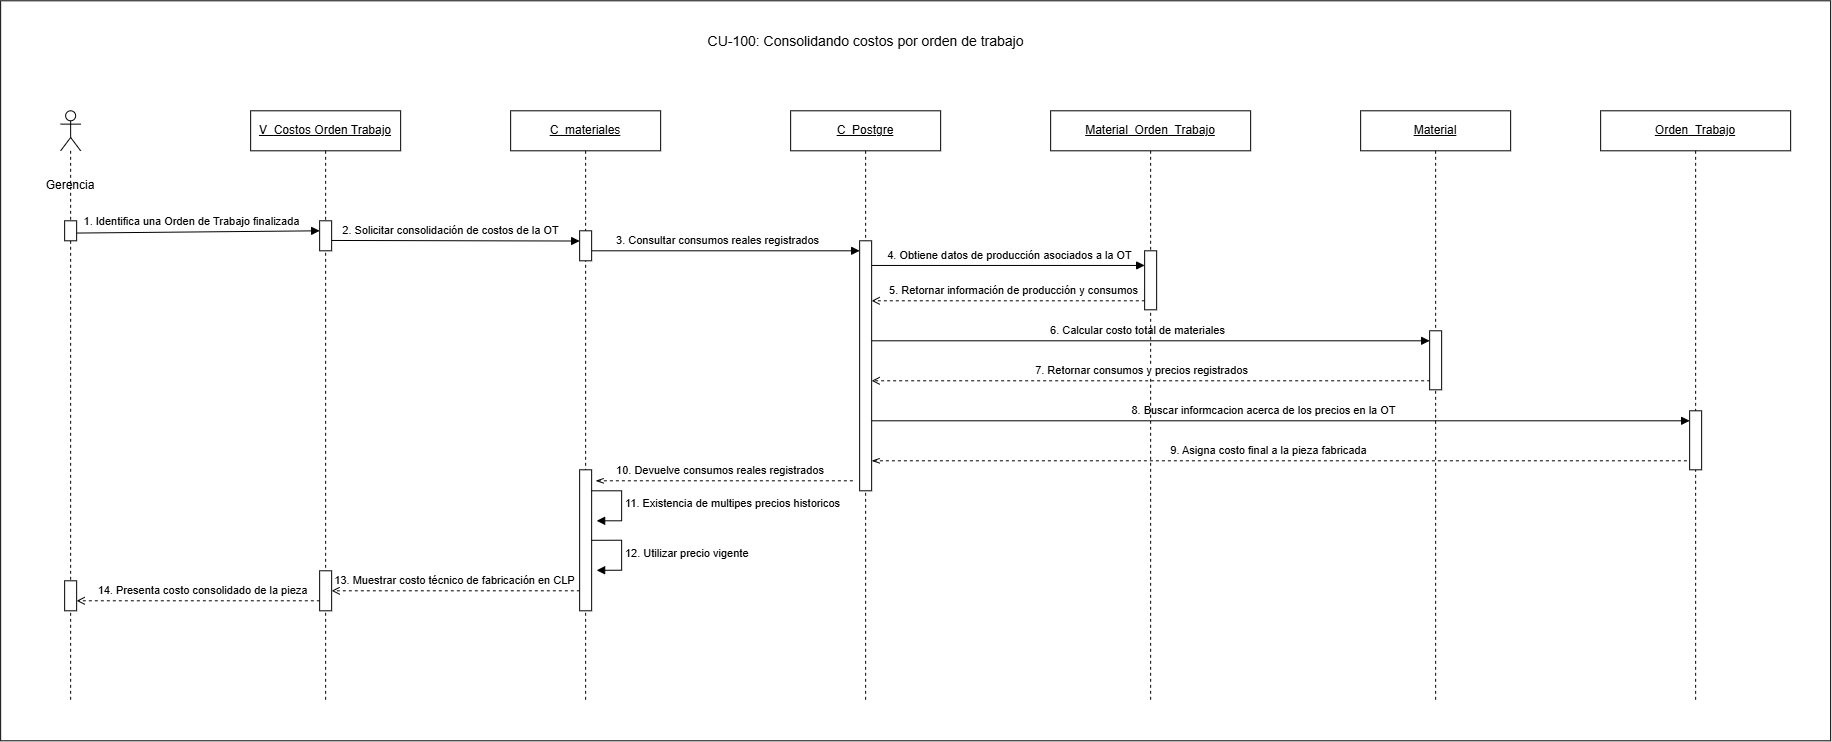

The diagram above was exported from draw.io. Its source (the exported page's mxGraphModel, read from the mxfile embedded in the PNG):
<mxGraphModel dx="419" dy="534" grid="1" gridSize="10" guides="1" tooltips="1" connect="1" arrows="1" fold="1" page="1" pageScale="1" pageWidth="827" pageHeight="1169" math="0" shadow="0">
  <root>
    <mxCell id="0" />
    <mxCell id="1" parent="0" />
    <mxCell id="7OQ8W4XX6PAglmkiv8ZD-1" parent="1" style="rounded=0;whiteSpace=wrap;html=1;" value="" vertex="1">
      <mxGeometry height="740" width="1830" x="1090" y="1350" as="geometry" />
    </mxCell>
    <mxCell id="7OQ8W4XX6PAglmkiv8ZD-2" edge="1" parent="1" style="rounded=0;html=1;endArrow=block;endFill=1" value="8. Buscar informcacion acerca de los precios en la OT">
      <mxGeometry relative="1" x="-0.0366" y="10" as="geometry">
        <mxPoint as="offset" />
        <mxPoint x="1955.5" y="1770" as="sourcePoint" />
        <mxPoint x="2779" y="1770" as="targetPoint" />
      </mxGeometry>
    </mxCell>
    <mxCell id="7OQ8W4XX6PAglmkiv8ZD-3" edge="1" parent="1" style="rounded=0;html=1;endArrow=block;endFill=1" value="6. Calcular costo total de materiales">
      <mxGeometry relative="1" x="-0.0357" y="10" as="geometry">
        <mxPoint as="offset" />
        <mxPoint x="1955.5" y="1690" as="sourcePoint" />
        <mxPoint x="2519" y="1690" as="targetPoint" />
      </mxGeometry>
    </mxCell>
    <mxCell id="7OQ8W4XX6PAglmkiv8ZD-4" parent="1" style="shape=umlLifeline;perimeter=lifelinePerimeter;whiteSpace=wrap;html=1;container=1;dropTarget=0" value="&lt;u&gt;Material_Orden_Trabajo&lt;/u&gt;" vertex="1">
      <mxGeometry height="590" width="200" x="2140" y="1460" as="geometry" />
    </mxCell>
    <mxCell id="7OQ8W4XX6PAglmkiv8ZD-5" parent="1" style="shape=umlLifeline;perimeter=lifelinePerimeter;whiteSpace=wrap;html=1;container=1;dropTarget=0" value="&lt;u&gt;C_Postgre&lt;/u&gt;" vertex="1">
      <mxGeometry height="590" width="150" x="1880" y="1460" as="geometry" />
    </mxCell>
    <mxCell id="7OQ8W4XX6PAglmkiv8ZD-6" parent="1" style="shape=umlLifeline;perimeter=lifelinePerimeter;whiteSpace=wrap;html=1;container=1;dropTarget=0" value="&lt;u&gt;C_materiales&lt;/u&gt;" vertex="1">
      <mxGeometry height="590" width="150" x="1600" y="1460" as="geometry" />
    </mxCell>
    <mxCell id="7OQ8W4XX6PAglmkiv8ZD-7" parent="1" style="shape=umlLifeline;perimeter=lifelinePerimeter;whiteSpace=wrap;html=1;container=1;dropTarget=0" value="&lt;u&gt;&lt;font style=&quot;color: light-dark(rgb(0, 0, 0), rgb(237, 237, 237));&quot;&gt;V_&lt;span style=&quot;font-family: &amp;quot;DM Sans&amp;quot;, sans-serif; text-align: start;&quot;&gt;Costos Orden Trabajo&lt;/span&gt;&lt;/font&gt;&lt;/u&gt;" vertex="1">
      <mxGeometry height="590" width="150" x="1340" y="1460" as="geometry" />
    </mxCell>
    <mxCell id="7OQ8W4XX6PAglmkiv8ZD-8" parent="1" style="text;html=1;strokeColor=none;fillColor=none;align=center;verticalAlign=middle;fontSize=18;fontStyle=1" value="&lt;span style=&quot;font-weight: normal;&quot;&gt;&lt;font style=&quot;font-size: 14px;&quot;&gt;CU-100: Consolidando costos por orden de trabajo&lt;/font&gt;&lt;/span&gt;" vertex="1">
      <mxGeometry height="40" width="365" x="1772.5" y="1370" as="geometry" />
    </mxCell>
    <mxCell id="7OQ8W4XX6PAglmkiv8ZD-9" edge="1" parent="1" style="rounded=0;html=1;endArrow=block;endFill=1;entryX=0.201;entryY=0.146;entryDx=0;entryDy=0;entryPerimeter=0;" value="1. Identifica una Orden de Trabajo finalizada">
      <mxGeometry relative="1" x="-0.0393" y="10" as="geometry">
        <mxPoint as="offset" />
        <mxPoint x="1163.5900000000001" y="1582.28" as="sourcePoint" />
        <mxPoint x="1409.0020000000004" y="1579.9999999999998" as="targetPoint" />
      </mxGeometry>
    </mxCell>
    <mxCell id="7OQ8W4XX6PAglmkiv8ZD-10" edge="1" parent="1" style="rounded=0;html=1;endArrow=block;endFill=1;entryX=0.086;entryY=0.151;entryDx=0;entryDy=0;entryPerimeter=0;" value="2. Solicitar consolidación de costos de la OT">
      <mxGeometry relative="1" x="-0.0385" y="10" as="geometry">
        <mxPoint as="offset" />
        <mxPoint x="1419.97" y="1589.6599999999999" as="sourcePoint" />
        <mxPoint x="1669.0020000000002" y="1590.23" as="targetPoint" />
      </mxGeometry>
    </mxCell>
    <mxCell id="7OQ8W4XX6PAglmkiv8ZD-11" edge="1" parent="1" style="rounded=0;html=1;endArrow=block;endFill=1" value="3. Consultar consumos reales registrados">
      <mxGeometry relative="1" x="-0.0357" y="10" as="geometry">
        <mxPoint as="offset" />
        <mxPoint x="1675" y="1600" as="sourcePoint" />
        <mxPoint x="1948.9999999999995" y="1600" as="targetPoint" />
      </mxGeometry>
    </mxCell>
    <mxCell id="7OQ8W4XX6PAglmkiv8ZD-12" edge="1" parent="1" style="rounded=0;html=1;endArrow=block;endFill=1;" value="4. Obtiene datos de producción asociados a la OT">
      <mxGeometry relative="1" x="0.0175" y="10" as="geometry">
        <mxPoint as="offset" />
        <mxPoint x="1955.5" y="1614.6599999999999" as="sourcePoint" />
        <mxPoint x="2233.9999999999995" y="1614.6599999999999" as="targetPoint" />
      </mxGeometry>
    </mxCell>
    <mxCell id="7OQ8W4XX6PAglmkiv8ZD-13" edge="1" parent="1" style="rounded=0;html=1;endArrow=open;dashed=1" value="5. Retornar información de producción y consumos">
      <mxGeometry relative="1" x="-0.0175" y="-10" as="geometry">
        <mxPoint as="offset" />
        <mxPoint x="2240.19" y="1650" as="sourcePoint" />
        <mxPoint x="1961.0003448275866" y="1650" as="targetPoint" />
      </mxGeometry>
    </mxCell>
    <mxCell id="7OQ8W4XX6PAglmkiv8ZD-15" edge="1" parent="1" style="rounded=0;html=1;endArrow=open;dashed=1" value="13. Muestrar costo técnico de fabricación en CLP">
      <mxGeometry relative="1" x="0.0385" y="-10" as="geometry">
        <mxPoint as="offset" />
        <mxPoint x="1675.1899999999998" y="1940" as="sourcePoint" />
        <mxPoint x="1421.0003448275863" y="1940" as="targetPoint" />
      </mxGeometry>
    </mxCell>
    <mxCell id="7OQ8W4XX6PAglmkiv8ZD-16" edge="1" parent="1" style="rounded=0;html=1;endArrow=open;dashed=1" value="14. Presenta costo consolidado de la pieza">
      <mxGeometry relative="1" x="-0.0233" y="-10" as="geometry">
        <mxPoint as="offset" />
        <mxPoint x="1415.1899999999998" y="1950" as="sourcePoint" />
        <mxPoint x="1166.0003448275863" y="1950" as="targetPoint" />
      </mxGeometry>
    </mxCell>
    <mxCell id="7OQ8W4XX6PAglmkiv8ZD-17" parent="1" style="shape=umlLifeline;perimeter=lifelinePerimeter;whiteSpace=wrap;html=1;container=1;dropTarget=0;collapsible=0;recursiveResize=0;outlineConnect=0;portConstraint=eastwest;newEdgeStyle={&quot;curved&quot;:0,&quot;rounded&quot;:0};participant=umlActor;" value="" vertex="1">
      <mxGeometry height="590" width="20" x="1150" y="1460" as="geometry" />
    </mxCell>
    <mxCell id="7OQ8W4XX6PAglmkiv8ZD-18" parent="1" style="fillColor=#ffffff;strokeColor=#000000" vertex="1">
      <mxGeometry height="20" width="12" x="1154" y="1570" as="geometry" />
    </mxCell>
    <mxCell id="7OQ8W4XX6PAglmkiv8ZD-19" parent="1" style="fillColor=#ffffff;strokeColor=#000000" vertex="1">
      <mxGeometry height="30" width="12" x="1669" y="1580" as="geometry" />
    </mxCell>
    <mxCell id="7OQ8W4XX6PAglmkiv8ZD-20" parent="1" style="fillColor=#ffffff;strokeColor=#000000" vertex="1">
      <mxGeometry height="250" width="12" x="1949" y="1590" as="geometry" />
    </mxCell>
    <mxCell id="7OQ8W4XX6PAglmkiv8ZD-21" parent="1" style="fillColor=#ffffff;strokeColor=#000000" vertex="1">
      <mxGeometry height="59" width="12" x="2234" y="1600" as="geometry" />
    </mxCell>
    <mxCell id="7OQ8W4XX6PAglmkiv8ZD-22" parent="1" style="fillColor=#ffffff;strokeColor=#000000" vertex="1">
      <mxGeometry height="141" width="12" x="1669" y="1819" as="geometry" />
    </mxCell>
    <mxCell id="7OQ8W4XX6PAglmkiv8ZD-23" parent="1" style="fillColor=#ffffff;strokeColor=#000000" vertex="1">
      <mxGeometry height="40" width="12" x="1408.9999999999998" y="1920" as="geometry" />
    </mxCell>
    <mxCell id="7OQ8W4XX6PAglmkiv8ZD-24" parent="1" style="fillColor=#ffffff;strokeColor=#000000" vertex="1">
      <mxGeometry height="30" width="12" x="1153.9999999999998" y="1930" as="geometry" />
    </mxCell>
    <mxCell id="7OQ8W4XX6PAglmkiv8ZD-25" parent="1" style="fillColor=#ffffff;strokeColor=#000000" vertex="1">
      <mxGeometry height="30" width="12" x="1409" y="1570" as="geometry" />
    </mxCell>
    <mxCell id="7OQ8W4XX6PAglmkiv8ZD-27" parent="1" style="shape=umlLifeline;perimeter=lifelinePerimeter;whiteSpace=wrap;html=1;container=1;dropTarget=0" value="&lt;u&gt;Orden_Trabajo&lt;/u&gt;" vertex="1">
      <mxGeometry height="590" width="190" x="2690" y="1460" as="geometry" />
    </mxCell>
    <mxCell id="7OQ8W4XX6PAglmkiv8ZD-28" parent="1" style="shape=umlLifeline;perimeter=lifelinePerimeter;whiteSpace=wrap;html=1;container=1;dropTarget=0" value="&lt;u&gt;Material&lt;/u&gt;" vertex="1">
      <mxGeometry height="590" width="150" x="2450" y="1460" as="geometry" />
    </mxCell>
    <mxCell id="7OQ8W4XX6PAglmkiv8ZD-29" edge="1" parent="1" style="rounded=0;html=1;endArrow=open;dashed=1" value="7. Retornar consumos y precios registrados">
      <mxGeometry relative="1" x="0.0357" y="-10" as="geometry">
        <mxPoint as="offset" />
        <mxPoint x="2519.5" y="1730" as="sourcePoint" />
        <mxPoint x="1961" y="1730" as="targetPoint" />
      </mxGeometry>
    </mxCell>
    <mxCell id="7OQ8W4XX6PAglmkiv8ZD-30" edge="1" parent="1" style="rounded=0;html=1;endArrow=none;endFill=0;startArrow=openThin;startFill=0;dashed=1;" target="7OQ8W4XX6PAglmkiv8ZD-27" value="9. Asigna costo final a la pieza fabricada">
      <mxGeometry relative="1" x="-0.0357" y="10" as="geometry">
        <mxPoint as="offset" />
        <mxPoint x="1961" y="1810" as="sourcePoint" />
        <mxPoint x="2234.9" y="1810" as="targetPoint" />
      </mxGeometry>
    </mxCell>
    <mxCell id="7OQ8W4XX6PAglmkiv8ZD-31" parent="1" style="fillColor=#ffffff;strokeColor=#000000" vertex="1">
      <mxGeometry height="59" width="12" x="2519" y="1680" as="geometry" />
    </mxCell>
    <mxCell id="7OQ8W4XX6PAglmkiv8ZD-32" parent="1" style="fillColor=#ffffff;strokeColor=#000000" vertex="1">
      <mxGeometry height="59" width="12" x="2779" y="1760" as="geometry" />
    </mxCell>
    <mxCell id="vVXXYpsMeDWKTHhlogBy-1" edge="1" parent="1" style="html=1;align=left;spacingLeft=2;endArrow=block;rounded=0;edgeStyle=orthogonalEdgeStyle;curved=0;rounded=0;" value="11. Existencia de multipes precios historicos&amp;nbsp;">
      <mxGeometry relative="1" as="geometry">
        <Array as="points">
          <mxPoint x="1711" y="1870" />
        </Array>
        <mxPoint x="1681" y="1840" as="sourcePoint" />
        <mxPoint x="1686" y="1870" as="targetPoint" />
      </mxGeometry>
    </mxCell>
    <mxCell id="vVXXYpsMeDWKTHhlogBy-2" edge="1" parent="1" style="html=1;align=left;spacingLeft=2;endArrow=block;rounded=0;edgeStyle=orthogonalEdgeStyle;curved=0;rounded=0;" value="12. Utilizar precio vigente">
      <mxGeometry relative="1" as="geometry">
        <Array as="points">
          <mxPoint x="1711" y="1919.5" />
        </Array>
        <mxPoint x="1681" y="1889.5" as="sourcePoint" />
        <mxPoint x="1686" y="1919.5" as="targetPoint" />
      </mxGeometry>
    </mxCell>
    <mxCell id="FyHNyabbFDaju5SxJZgi-1" edge="1" parent="1" style="rounded=0;html=1;endArrow=none;endFill=0;startArrow=openThin;startFill=0;dashed=1;" value="&lt;span style=&quot;text-align: left;&quot;&gt;10. Devuelve&amp;nbsp;&lt;/span&gt;consumos reales registrados&lt;span style=&quot;text-align: left;&quot;&gt;&amp;nbsp;&lt;/span&gt;">
      <mxGeometry relative="1" x="-0.0357" y="10" as="geometry">
        <mxPoint as="offset" />
        <mxPoint x="1685" y="1830" as="sourcePoint" />
        <mxPoint x="1945" y="1830" as="targetPoint" />
      </mxGeometry>
    </mxCell>
    <mxCell id="8nr6VakymjOjmYmtFOzG-1" parent="1" style="text;html=1;whiteSpace=wrap;strokeColor=none;fillColor=none;align=center;verticalAlign=middle;rounded=0;" value="Gerencia" vertex="1">
      <mxGeometry height="30" width="60" x="1130" y="1520" as="geometry" />
    </mxCell>
  </root>
</mxGraphModel>